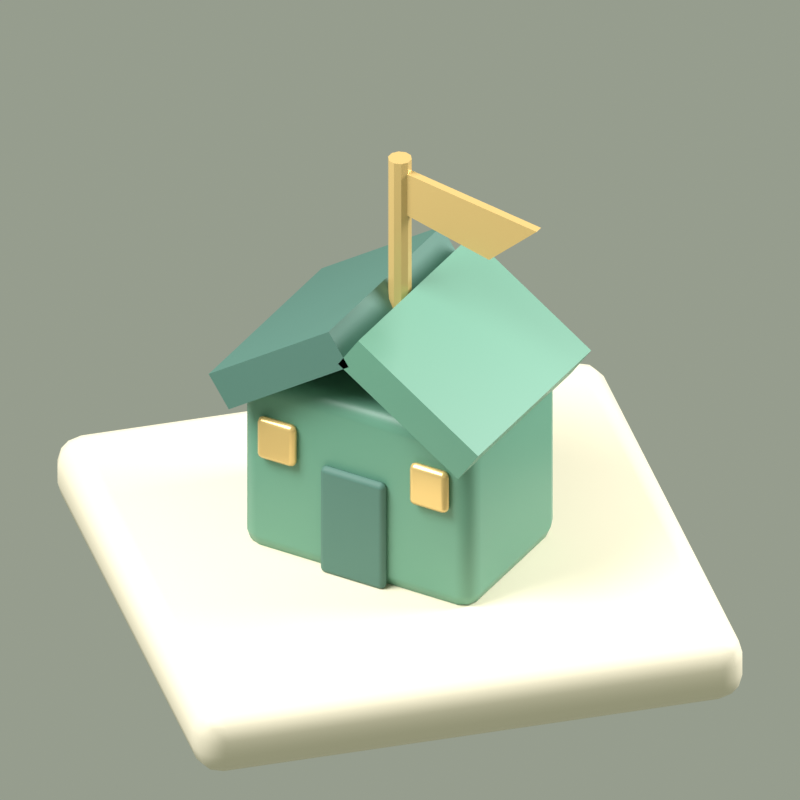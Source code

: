 # Source: eolia-emblem.blend  (saved by Blender 5.2.45; exported with 4.5.12 LTS)
import bpy
from mathutils import Matrix  # noqa: F401  (used for matrix-valued properties, if any)

bpy.ops.wm.read_factory_settings(use_empty=True)
scene = bpy.context.scene
scene.name = 'Scene'

# ---- collections
col_col_startcity = bpy.data.collections.new('COL_StartCity'); scene.collection.children.link(col_col_startcity)

# ---- materials (node trees are filled in below, after node groups)
mat_mat_emblem_stone = bpy.data.materials.new('MAT_emblem_stone')
mat_mat_emblem_stone.diffuse_color = (0.95, 0.86, 0.67, 1.0)
mat_mat_emblem_forest = bpy.data.materials.new('MAT_emblem_forest')
mat_mat_emblem_forest.diffuse_color = (0.14, 0.34, 0.24, 1.0)
mat_mat_emblem_outline = bpy.data.materials.new('MAT_emblem_outline')
mat_mat_emblem_outline.diffuse_color = (0.09, 0.21, 0.17, 1.0)
mat_mat_emblem_brass = bpy.data.materials.new('MAT_emblem_brass')
mat_mat_emblem_brass.diffuse_color = (0.82, 0.57, 0.22, 1.0)

# ---- material node trees
mat_mat_emblem_stone.use_nodes = True; mat_mat_emblem_stone.node_tree.nodes.clear()
_N = mat_mat_emblem_stone.node_tree.nodes; _L = mat_mat_emblem_stone.node_tree.links
n0 = _N.new('ShaderNodeBsdfPrincipled'); n0.name = 'Principled BSDF'; n0.location = (-200, 100)
n0.inputs[0].default_value = (0.95, 0.86, 0.67, 1.0)
n0.inputs[2].default_value = 0.7
n0.inputs[10].default_value = 0.005
n1 = _N.new('ShaderNodeOutputMaterial'); n1.name = 'Material Output'; n1.location = (200, 100)
_L.new(n0.outputs[0], n1.inputs[0])
n1.is_active_output = True
mat_mat_emblem_forest.use_nodes = True; mat_mat_emblem_forest.node_tree.nodes.clear()
_N = mat_mat_emblem_forest.node_tree.nodes; _L = mat_mat_emblem_forest.node_tree.links
n0 = _N.new('ShaderNodeBsdfPrincipled'); n0.name = 'Principled BSDF'; n0.location = (-200, 100)
n0.inputs[0].default_value = (0.14, 0.34, 0.24, 1.0)
n0.inputs[2].default_value = 0.42
n0.inputs[10].default_value = 0.005
n1 = _N.new('ShaderNodeOutputMaterial'); n1.name = 'Material Output'; n1.location = (200, 100)
_L.new(n0.outputs[0], n1.inputs[0])
n1.is_active_output = True
mat_mat_emblem_outline.use_nodes = True; mat_mat_emblem_outline.node_tree.nodes.clear()
_N = mat_mat_emblem_outline.node_tree.nodes; _L = mat_mat_emblem_outline.node_tree.links
n0 = _N.new('ShaderNodeBsdfPrincipled'); n0.name = 'Principled BSDF'; n0.location = (-200, 100)
n0.inputs[0].default_value = (0.09, 0.21, 0.17, 1.0)
n0.inputs[2].default_value = 0.6
n0.inputs[10].default_value = 0.005
n1 = _N.new('ShaderNodeOutputMaterial'); n1.name = 'Material Output'; n1.location = (200, 100)
_L.new(n0.outputs[0], n1.inputs[0])
n1.is_active_output = True
mat_mat_emblem_brass.use_nodes = True; mat_mat_emblem_brass.node_tree.nodes.clear()
_N = mat_mat_emblem_brass.node_tree.nodes; _L = mat_mat_emblem_brass.node_tree.links
n0 = _N.new('ShaderNodeBsdfPrincipled'); n0.name = 'Principled BSDF'; n0.location = (-200, 100)
n0.inputs[0].default_value = (0.82, 0.57, 0.22, 1.0)
n0.inputs[1].default_value = 0.35
n0.inputs[2].default_value = 0.28
n0.inputs[10].default_value = 0.005
n1 = _N.new('ShaderNodeOutputMaterial'); n1.name = 'Material Output'; n1.location = (200, 100)
_L.new(n0.outputs[0], n1.inputs[0])
n1.is_active_output = True

# ---- world
world_world = bpy.data.worlds.new('World'); scene.world = world_world
world_world.use_nodes = True; world_world.node_tree.nodes.clear()
_N = world_world.node_tree.nodes; _L = world_world.node_tree.links
n0 = _N.new('ShaderNodeOutputWorld'); n0.name = 'World Output'; n0.location = (200, 100)
n1 = _N.new('ShaderNodeBackground'); n1.name = 'Background'; n1.location = (-200, 100)
n1.inputs[0].default_value = (0.68, 0.75, 0.6, 1.0)
n1.inputs[1].default_value = 0.45
_L.new(n1.outputs[0], n0.inputs[0])
n0.is_active_output = True
world_world.color = (1.0, 1.0, 1.0)
world_world.sun_shadow_jitter_overblur = 0.0

# ---- cameras
cam_camera_002 = bpy.data.cameras.new('Camera.002')
cam_camera_002.type = 'ORTHO'
cam_camera_002.ortho_scale = 3.65

# ---- lights
light_area_002 = bpy.data.lights.new('Area.002', 'AREA')
light_area_002.energy = 900.0
light_area_002.size = 4.0
light_area_002.size_y = 1.0
light_area_003 = bpy.data.lights.new('Area.003', 'AREA')
light_area_003.energy = 400.0
light_area_003.size = 3.0
light_area_003.size_y = 1.0

# ---- meshes
me_cube_065 = bpy.data.meshes.new('Cube.065')
me_cube_065.from_pydata([(-1.3, -1.3, -0.17), (-1.3, -1.3, 0.17), (-1.3, 1.3, -0.17), (-1.3, 1.3, 0.17), (1.3, -1.3, -0.17), (1.3, -1.3, 0.17), (1.3, 1.3, -0.17), (1.3, 1.3, 0.17)], [], [(0, 1, 3, 2), (2, 3, 7, 6), (6, 7, 5, 4), (4, 5, 1, 0), (2, 6, 4, 0), (7, 3, 1, 5)])
_uv = me_cube_065.uv_layers.new(name='UVMap')
_uv.uv.foreach_set('vector', [0.375, 0.0, 0.625, 0.0, 0.625, 0.25, 0.375, 0.25, 0.375, 0.25, 0.625, 0.25, 0.625, 0.5, 0.375, 0.5, 0.375, 0.5, 0.625, 0.5, 0.625, 0.75, 0.375, 0.75, 0.375, 0.75, 0.625, 0.75, 0.625, 1.0, 0.375, 1.0, 0.125, 0.5, 0.375, 0.5, 0.375, 0.75, 0.125, 0.75, 0.625, 0.5, 0.875, 0.5, 0.875, 0.75, 0.625, 0.75])
me_cube_065.materials.append(mat_mat_emblem_stone)
me_cube_065.update()
me_cube_066 = bpy.data.meshes.new('Cube.066')
me_cube_066.from_pydata([(-0.61, -0.41, -0.475), (-0.61, -0.41, 0.475), (-0.61, 0.41, -0.475), (-0.61, 0.41, 0.475), (0.61, -0.41, -0.475), (0.61, -0.41, 0.475), (0.61, 0.41, -0.475), (0.61, 0.41, 0.475)], [], [(0, 1, 3, 2), (2, 3, 7, 6), (6, 7, 5, 4), (4, 5, 1, 0), (2, 6, 4, 0), (7, 3, 1, 5)])
_uv = me_cube_066.uv_layers.new(name='UVMap')
_uv.uv.foreach_set('vector', [0.375, 0.0, 0.625, 0.0, 0.625, 0.25, 0.375, 0.25, 0.375, 0.25, 0.625, 0.25, 0.625, 0.5, 0.375, 0.5, 0.375, 0.5, 0.625, 0.5, 0.625, 0.75, 0.375, 0.75, 0.375, 0.75, 0.625, 0.75, 0.625, 1.0, 0.375, 1.0, 0.125, 0.5, 0.375, 0.5, 0.375, 0.75, 0.125, 0.75, 0.625, 0.5, 0.875, 0.5, 0.875, 0.75, 0.625, 0.75])
me_cube_066.materials.append(mat_mat_emblem_forest)
me_cube_066.update()
me_cube_067 = bpy.data.meshes.new('Cube.067')
me_cube_067.from_pydata([(-0.17, -0.0275, -0.285), (-0.17, -0.0275, 0.285), (-0.17, 0.0275, -0.285), (-0.17, 0.0275, 0.285), (0.17, -0.0275, -0.285), (0.17, -0.0275, 0.285), (0.17, 0.0275, -0.285), (0.17, 0.0275, 0.285)], [], [(0, 1, 3, 2), (2, 3, 7, 6), (6, 7, 5, 4), (4, 5, 1, 0), (2, 6, 4, 0), (7, 3, 1, 5)])
_uv = me_cube_067.uv_layers.new(name='UVMap')
_uv.uv.foreach_set('vector', [0.375, 0.0, 0.625, 0.0, 0.625, 0.25, 0.375, 0.25, 0.375, 0.25, 0.625, 0.25, 0.625, 0.5, 0.375, 0.5, 0.375, 0.5, 0.625, 0.5, 0.625, 0.75, 0.375, 0.75, 0.375, 0.75, 0.625, 0.75, 0.625, 1.0, 0.375, 1.0, 0.125, 0.5, 0.375, 0.5, 0.375, 0.75, 0.125, 0.75, 0.625, 0.5, 0.875, 0.5, 0.875, 0.75, 0.625, 0.75])
me_cube_067.materials.append(mat_mat_emblem_outline)
me_cube_067.update()
me_cube_068 = bpy.data.meshes.new('Cube.068')
me_cube_068.from_pydata([(-0.1, -0.0275, -0.11), (-0.1, -0.0275, 0.11), (-0.1, 0.0275, -0.11), (-0.1, 0.0275, 0.11), (0.1, -0.0275, -0.11), (0.1, -0.0275, 0.11), (0.1, 0.0275, -0.11), (0.1, 0.0275, 0.11)], [], [(0, 1, 3, 2), (2, 3, 7, 6), (6, 7, 5, 4), (4, 5, 1, 0), (2, 6, 4, 0), (7, 3, 1, 5)])
_uv = me_cube_068.uv_layers.new(name='UVMap')
_uv.uv.foreach_set('vector', [0.375, 0.0, 0.625, 0.0, 0.625, 0.25, 0.375, 0.25, 0.375, 0.25, 0.625, 0.25, 0.625, 0.5, 0.375, 0.5, 0.375, 0.5, 0.625, 0.5, 0.625, 0.75, 0.375, 0.75, 0.375, 0.75, 0.625, 0.75, 0.625, 1.0, 0.375, 1.0, 0.125, 0.5, 0.375, 0.5, 0.375, 0.75, 0.125, 0.75, 0.625, 0.5, 0.875, 0.5, 0.875, 0.75, 0.625, 0.75])
me_cube_068.materials.append(mat_mat_emblem_brass)
me_cube_068.update()
me_cube_069 = bpy.data.meshes.new('Cube.069')
me_cube_069.from_pydata([(-0.1, -0.0275, -0.11), (-0.1, -0.0275, 0.11), (-0.1, 0.0275, -0.11), (-0.1, 0.0275, 0.11), (0.1, -0.0275, -0.11), (0.1, -0.0275, 0.11), (0.1, 0.0275, -0.11), (0.1, 0.0275, 0.11)], [], [(0, 1, 3, 2), (2, 3, 7, 6), (6, 7, 5, 4), (4, 5, 1, 0), (2, 6, 4, 0), (7, 3, 1, 5)])
_uv = me_cube_069.uv_layers.new(name='UVMap')
_uv.uv.foreach_set('vector', [0.375, 0.0, 0.625, 0.0, 0.625, 0.25, 0.375, 0.25, 0.375, 0.25, 0.625, 0.25, 0.625, 0.5, 0.375, 0.5, 0.375, 0.5, 0.625, 0.5, 0.625, 0.75, 0.375, 0.75, 0.375, 0.75, 0.625, 0.75, 0.625, 1.0, 0.375, 1.0, 0.125, 0.5, 0.375, 0.5, 0.375, 0.75, 0.125, 0.75, 0.625, 0.5, 0.875, 0.5, 0.875, 0.75, 0.625, 0.75])
me_cube_069.materials.append(mat_mat_emblem_brass)
me_cube_069.update()
me_cube_070 = bpy.data.meshes.new('Cube.070')
me_cube_070.from_pydata([(-0.38, -0.52, -0.095), (-0.38, -0.52, 0.095), (-0.38, 0.52, -0.095), (-0.38, 0.52, 0.095), (0.38, -0.52, -0.095), (0.38, -0.52, 0.095), (0.38, 0.52, -0.095), (0.38, 0.52, 0.095)], [], [(0, 1, 3, 2), (2, 3, 7, 6), (6, 7, 5, 4), (4, 5, 1, 0), (2, 6, 4, 0), (7, 3, 1, 5)])
_uv = me_cube_070.uv_layers.new(name='UVMap')
_uv.uv.foreach_set('vector', [0.375, 0.0, 0.625, 0.0, 0.625, 0.25, 0.375, 0.25, 0.375, 0.25, 0.625, 0.25, 0.625, 0.5, 0.375, 0.5, 0.375, 0.5, 0.625, 0.5, 0.625, 0.75, 0.375, 0.75, 0.375, 0.75, 0.625, 0.75, 0.625, 1.0, 0.375, 1.0, 0.125, 0.5, 0.375, 0.5, 0.375, 0.75, 0.125, 0.75, 0.625, 0.5, 0.875, 0.5, 0.875, 0.75, 0.625, 0.75])
me_cube_070.materials.append(mat_mat_emblem_outline)
me_cube_070.update()
me_cube_071 = bpy.data.meshes.new('Cube.071')
me_cube_071.from_pydata([(-0.38, -0.52, -0.095), (-0.38, -0.52, 0.095), (-0.38, 0.52, -0.095), (-0.38, 0.52, 0.095), (0.38, -0.52, -0.095), (0.38, -0.52, 0.095), (0.38, 0.52, -0.095), (0.38, 0.52, 0.095)], [], [(0, 1, 3, 2), (2, 3, 7, 6), (6, 7, 5, 4), (4, 5, 1, 0), (2, 6, 4, 0), (7, 3, 1, 5)])
_uv = me_cube_071.uv_layers.new(name='UVMap')
_uv.uv.foreach_set('vector', [0.375, 0.0, 0.625, 0.0, 0.625, 0.25, 0.375, 0.25, 0.375, 0.25, 0.625, 0.25, 0.625, 0.5, 0.375, 0.5, 0.375, 0.5, 0.625, 0.5, 0.625, 0.75, 0.375, 0.75, 0.375, 0.75, 0.625, 0.75, 0.625, 1.0, 0.375, 1.0, 0.125, 0.5, 0.375, 0.5, 0.375, 0.75, 0.125, 0.75, 0.625, 0.5, 0.875, 0.5, 0.875, 0.75, 0.625, 0.75])
me_cube_071.materials.append(mat_mat_emblem_forest)
me_cube_071.update()
me_cylinder_059 = bpy.data.meshes.new('Cylinder.059')
me_cylinder_059.from_pydata([(0.0, 0.055, -0.46), (0.0, 0.055, 0.46), (0.03233, 0.0445, -0.46), (0.03233, 0.0445, 0.46), (0.05231, 0.017, -0.46), (0.05231, 0.017, 0.46), (0.05231, -0.017, -0.46), (0.05231, -0.017, 0.46), (0.03233, -0.0445, -0.46), (0.03233, -0.0445, 0.46), (0.0, -0.055, -0.46), (0.0, -0.055, 0.46), (-0.03233, -0.0445, -0.46), (-0.03233, -0.0445, 0.46), (-0.05231, -0.017, -0.46), (-0.05231, -0.017, 0.46), (-0.05231, 0.017, -0.46), (-0.05231, 0.017, 0.46), (-0.03233, 0.0445, -0.46), (-0.03233, 0.0445, 0.46)], [], [(0, 1, 3, 2), (2, 3, 5, 4), (4, 5, 7, 6), (6, 7, 9, 8), (8, 9, 11, 10), (10, 11, 13, 12), (12, 13, 15, 14), (14, 15, 17, 16), (3, 1, 19, 17, 15, 13, 11, 9, 7, 5), (16, 17, 19, 18), (18, 19, 1, 0), (0, 2, 4, 6, 8, 10, 12, 14, 16, 18)])
_uv = me_cylinder_059.uv_layers.new(name='UVMap')
_uv.uv.foreach_set('vector', [1.0, 0.5, 1.0, 1.0, 0.9, 1.0, 0.9, 0.5, 0.9, 0.5, 0.9, 1.0, 0.8, 1.0, 0.8, 0.5, 0.8, 0.5, 0.8, 1.0, 0.7, 1.0, 0.7, 0.5, 0.7, 0.5, 0.7, 1.0, 0.6, 1.0, 0.6, 0.5, 0.6, 0.5, 0.6, 1.0, 0.5, 1.0, 0.5, 0.5, 0.5, 0.5, 0.5, 1.0, 0.4, 1.0, 0.4, 0.5, 0.4, 0.5, 0.4, 1.0, 0.3, 1.0, 0.3, 0.5, 0.3, 0.5, 0.3, 1.0, 0.2, 1.0, 0.2, 0.5, 0.3911, 0.4442, 0.25, 0.49, 0.1089, 0.4442, 0.02175, 0.3242, 0.02175, 0.1758, 0.1089, 0.05584, 0.25, 0.01, 0.3911, 0.05584, 0.4783, 0.1758, 0.4783, 0.3242, 0.2, 0.5, 0.2, 1.0, 0.1, 1.0, 0.1, 0.5, 0.1, 0.5, 0.1, 1.0, -7.451e-08, 1.0, -7.451e-08, 0.5, 0.75, 0.49, 0.8911, 0.4442, 0.9783, 0.3242, 0.9783, 0.1758, 0.8911, 0.05584, 0.75, 0.01, 0.6089, 0.05584, 0.5217, 0.1758, 0.5217, 0.3242, 0.6089, 0.4442])
me_cylinder_059.materials.append(mat_mat_emblem_brass)
me_cylinder_059.update()
me_me_emblem_wind_ribbon = bpy.data.meshes.new('ME_emblem_wind_ribbon')
me_me_emblem_wind_ribbon.from_pydata([(0.03, -0.02, 2.15), (0.73, -0.02, 2.05), (0.48, -0.02, 1.82), (0.03, -0.02, 1.93), (0.03, 0.02, 2.15), (0.73, 0.02, 2.05), (0.48, 0.02, 1.82), (0.03, 0.02, 1.93)], [], [(0, 1, 2, 3), (4, 7, 6, 5), (0, 4, 5, 1), (1, 5, 6, 2), (2, 6, 7, 3), (3, 7, 4, 0)])
me_me_emblem_wind_ribbon.materials.append(mat_mat_emblem_brass)
me_me_emblem_wind_ribbon.update()

# ---- objects
ob_sm_emblem_tile = bpy.data.objects.new('SM_emblem_tile', me_cube_065)
ob_sm_emblem_body = bpy.data.objects.new('SM_emblem_body', me_cube_066)
ob_sm_emblem_door = bpy.data.objects.new('SM_emblem_door', me_cube_067)
ob_sm_emblem_window_left = bpy.data.objects.new('SM_emblem_window_left', me_cube_068)
ob_sm_emblem_window_right = bpy.data.objects.new('SM_emblem_window_right', me_cube_069)
ob_sm_emblem_roof_left = bpy.data.objects.new('SM_emblem_roof_left', me_cube_070)
ob_sm_emblem_roof_right = bpy.data.objects.new('SM_emblem_roof_right', me_cube_071)
ob_sm_emblem_pennant_pole = bpy.data.objects.new('SM_emblem_pennant_pole', me_cylinder_059)
ob_sm_emblem_wind_ribbon = bpy.data.objects.new('SM_emblem_wind_ribbon', me_me_emblem_wind_ribbon)
ob_cam_emblem = bpy.data.objects.new('CAM_Emblem', cam_camera_002)
ob_lgt_emblem_key = bpy.data.objects.new('LGT_Emblem_Key', light_area_002)
ob_lgt_emblem_fill = bpy.data.objects.new('LGT_Emblem_Fill', light_area_003)

# ---- transforms, parenting, visibility, modifiers, constraints
ob_sm_emblem_tile.location = (0.0, 0.0, 0.0)
ob_sm_emblem_tile.rotation_euler = (0.0, 0.0, 0.7854)
_m = ob_sm_emblem_tile.modifiers.new('Cut stone bevel', 'BEVEL')
_m.width = 0.13
_m.width_pct = 0.13
_m.segments = 3
_m = ob_sm_emblem_tile.modifiers.new('Weighted normals', 'WEIGHTED_NORMAL')
ob_sm_emblem_body.location = (0.0, 0.0, 0.62)
_m = ob_sm_emblem_body.modifiers.new('Soft cut edges', 'BEVEL')
_m.width = 0.09
_m.width_pct = 0.09
_m.segments = 2
_m = ob_sm_emblem_body.modifiers.new('Weighted corner normals', 'WEIGHTED_NORMAL')
ob_sm_emblem_door.location = (0.0, -0.424, 0.45)
_m = ob_sm_emblem_door.modifiers.new('Soft cut edges', 'BEVEL')
_m.width = 0.07
_m.width_pct = 0.07
_m.segments = 2
_m = ob_sm_emblem_door.modifiers.new('Weighted corner normals', 'WEIGHTED_NORMAL')
ob_sm_emblem_window_left.location = (-0.4, -0.427, 0.79)
_m = ob_sm_emblem_window_left.modifiers.new('Soft cut edges', 'BEVEL')
_m.width = 0.045
_m.width_pct = 0.045
_m.segments = 2
_m = ob_sm_emblem_window_left.modifiers.new('Weighted corner normals', 'WEIGHTED_NORMAL')
ob_sm_emblem_window_right.location = (0.4, -0.427, 0.79)
_m = ob_sm_emblem_window_right.modifiers.new('Soft cut edges', 'BEVEL')
_m.width = 0.045
_m.width_pct = 0.045
_m.segments = 2
_m = ob_sm_emblem_window_right.modifiers.new('Weighted corner normals', 'WEIGHTED_NORMAL')
ob_sm_emblem_roof_left.location = (-0.34, 0.0, 1.24)
ob_sm_emblem_roof_left.rotation_euler = (0.0, -0.5934, 0.0)
ob_sm_emblem_roof_right.location = (0.34, 0.0, 1.24)
ob_sm_emblem_roof_right.rotation_euler = (0.0, 0.5934, 0.0)
ob_sm_emblem_pennant_pole.location = (0.0, 0.0, 1.75)
ob_sm_emblem_wind_ribbon.location = (0.0, 0.0, 0.0)
ob_cam_emblem.location = (4.0, -7.0, 6.0)
ob_cam_emblem.rotation_euler = (1.007, -6.705e-08, 0.5191)
ob_lgt_emblem_key.location = (-3.0, -4.0, 7.0)
ob_lgt_emblem_key.rotation_euler = (0.6202, -3.015e-08, -0.6435)
ob_lgt_emblem_fill.location = (4.0, 3.0, 4.0)
ob_lgt_emblem_fill.rotation_euler = (1.03, -2.21e-07, 2.214)

# ---- collection membership
scene.collection.objects.link(ob_sm_emblem_tile)
scene.collection.objects.link(ob_sm_emblem_body)
scene.collection.objects.link(ob_sm_emblem_door)
scene.collection.objects.link(ob_sm_emblem_window_left)
scene.collection.objects.link(ob_sm_emblem_window_right)
scene.collection.objects.link(ob_sm_emblem_roof_left)
scene.collection.objects.link(ob_sm_emblem_roof_right)
scene.collection.objects.link(ob_sm_emblem_pennant_pole)
scene.collection.objects.link(ob_sm_emblem_wind_ribbon)
scene.collection.objects.link(ob_cam_emblem)
scene.collection.objects.link(ob_lgt_emblem_key)
scene.collection.objects.link(ob_lgt_emblem_fill)

# ---- scene / render settings (as saved in the file)
scene.camera = ob_cam_emblem
scene.frame_start = 1; scene.frame_end = 250; scene.frame_set(1)
scene.render.engine = 'CYCLES'
scene.render.resolution_x = 512
scene.render.resolution_y = 512
scene.render.film_transparent = True
scene.render.bake_bias = 0.0
scene.render.bake_samples = 0
scene.render.compositor_device = 'GPU'
scene.cycles.samples = 24
scene.eevee.use_volume_custom_range = False
scene.eevee.fast_gi_thickness_near = 0.1
scene.eevee.fast_gi_thickness_far = 0.0
scene.eevee.ray_tracing_options.screen_trace_thickness = 0.1
scene.view_settings.view_transform = 'Standard'
bpy.context.view_layer.update()
